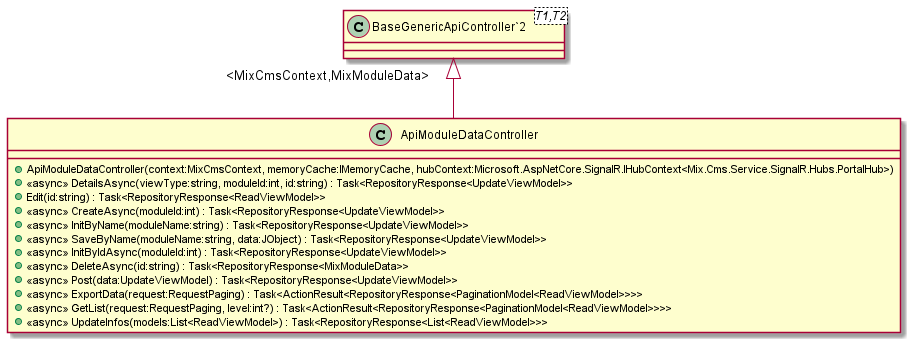

The diagram above was rendered by PlantUML. Its source (embedded in the PNG):
@startuml
class ApiModuleDataController {
    + ApiModuleDataController(context:MixCmsContext, memoryCache:IMemoryCache, hubContext:Microsoft.AspNetCore.SignalR.IHubContext<Mix.Cms.Service.SignalR.Hubs.PortalHub>)
    + <<async>> DetailsAsync(viewType:string, moduleId:int, id:string) : Task<RepositoryResponse<UpdateViewModel>>
    + Edit(id:string) : Task<RepositoryResponse<ReadViewModel>>
    + <<async>> CreateAsync(moduleId:int) : Task<RepositoryResponse<UpdateViewModel>>
    + <<async>> InitByName(moduleName:string) : Task<RepositoryResponse<UpdateViewModel>>
    + <<async>> SaveByName(moduleName:string, data:JObject) : Task<RepositoryResponse<UpdateViewModel>>
    + <<async>> InitByIdAsync(moduleId:int) : Task<RepositoryResponse<UpdateViewModel>>
    + <<async>> DeleteAsync(id:string) : Task<RepositoryResponse<MixModuleData>>
    + <<async>> Post(data:UpdateViewModel) : Task<RepositoryResponse<UpdateViewModel>>
    + <<async>> ExportData(request:RequestPaging) : Task<ActionResult<RepositoryResponse<PaginationModel<ReadViewModel>>>>
    + <<async>> GetList(request:RequestPaging, level:int?) : Task<ActionResult<RepositoryResponse<PaginationModel<ReadViewModel>>>>
    + <<async>> UpdateInfos(models:List<ReadViewModel>) : Task<RepositoryResponse<List<ReadViewModel>>>
}
class "BaseGenericApiController`2"<T1,T2> {
}
"BaseGenericApiController`2" "<MixCmsContext,MixModuleData>" <|-- ApiModuleDataController
@enduml